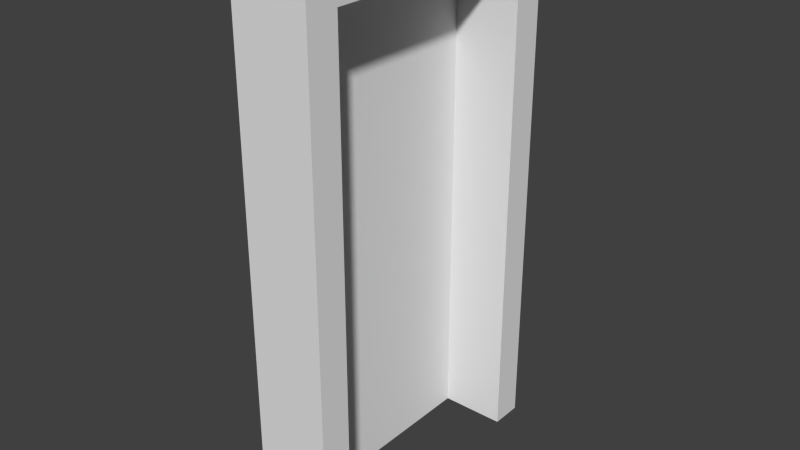 # Source: door_2.blend  (saved by Blender 2.74.0; exported with 4.5.12 LTS)
import bpy
from mathutils import Matrix  # noqa: F401  (used for matrix-valued properties, if any)

bpy.ops.wm.read_factory_settings(use_empty=True)
scene = bpy.context.scene
scene.name = 'Scene'

# ---- collections
col_collection_1 = bpy.data.collections.new('Collection 1'); scene.collection.children.link(col_collection_1)

# ---- materials (node trees are filled in below, after node groups)
mat_doormaterial = bpy.data.materials.new('doormaterial')
mat_doormaterial.alpha_threshold = 0.0
mat_doormaterial.use_transparent_shadow = False
mat_doormaterial.roughness = 0.5
mat_doorframe_material = bpy.data.materials.new('doorframe_material')
mat_doorframe_material.alpha_threshold = 0.0
mat_doorframe_material.use_transparent_shadow = False
mat_doorframe_material.roughness = 0.5

# ---- material node trees

# ---- world
world_world = bpy.data.worlds.new('World'); scene.world = world_world
world_world.color = (0.05088, 0.05088, 0.05088)
world_world.use_sun_shadow = False
world_world.sun_shadow_jitter_overblur = 0.0
world_world.cycles.sampling_method = 'MANUAL'
world_world.cycles.sample_map_resolution = 256

# ---- meshes
me_plane_003 = bpy.data.meshes.new('Plane.003')
me_plane_003.from_pydata([(0.04095, -5.496e-05, -0.9493), (0.04095, 1.95, -0.9494), (0.04095, 5.601e-08, 0.0007367), (0.04095, 1.95, 0.000621), (-4.779e-05, -5.497e-05, -0.9493), (-5.101e-05, 1.95, -0.9494), (-4.787e-05, 4.264e-08, 0.0007367), (-5.109e-05, 1.95, 0.000621)], [], [(0, 1, 3, 2), (6, 7, 5, 4), (0, 2, 6, 4), (1, 0, 4, 5), (3, 1, 5, 7), (2, 3, 7, 6)])
me_plane_003.materials.append(mat_doormaterial)
me_plane_003.use_remesh_preserve_volume = False
me_plane_003.use_remesh_preserve_attributes = False
me_plane_003.use_mirror_vertex_groups = False
me_plane_003.update()
me_cube = bpy.data.meshes.new('Cube')
me_cube.from_pydata([(-0.3822, 8.754e-07, 0.09996), (-0.3822, -3.029e-07, -0.025), (-0.3822, -6.545e-06, -0.9252), (-0.3822, 1.95, -0.9252), (-0.3822, 2.085, -1.052), (-0.3822, -8.099e-06, -1.052), (-0.3822, 2.085, 0.09994), (-0.3822, 1.95, -0.02502), (-0.08294, 2.085, 0.09994), (-0.08294, 5.742e-07, 0.09996), (-0.08294, 2.085, -1.052), (-0.08294, -6.113e-07, -1.052), (-0.08294, -6.04e-07, -0.025), (-0.08294, 1.95, -0.02502), (-0.08294, 1.95, -0.9252), (-0.08294, 9.422e-07, -0.9252)], [], [(3, 4, 5, 2), (0, 6, 4, 3, 7, 1), (8, 6, 0, 9), (8, 10, 4, 6), (4, 10, 11, 5), (9, 12, 13, 14, 10, 8), (14, 15, 11, 10), (14, 13, 7, 3), (15, 14, 3, 2), (13, 12, 1, 7), (11, 15, 2, 5), (0, 1, 12, 9)])
me_cube.materials.append(mat_doorframe_material)
me_cube.use_remesh_preserve_volume = False
me_cube.use_remesh_preserve_attributes = False
me_cube.use_mirror_vertex_groups = False
me_cube.update()

# ---- objects
ob_door = bpy.data.objects.new('Door', me_plane_003)
ob_frame = bpy.data.objects.new('Frame', me_cube)

# ---- transforms, parenting, visibility, modifiers, constraints
ob_door.location = (0.0007024, 0.02571, 0.0)
ob_door.rotation_euler = (1.571, -0.0, 0.0)
ob_door.scale = (1.0, 1.0, 0.9474)
ob_door.lineart.crease_threshold = 0.0
ob_frame.location = (0.3829, 0.0, 0.0)
ob_frame.rotation_euler = (1.571, -0.0, 0.0)
ob_frame.lineart.crease_threshold = 0.0

# ---- collection membership
col_collection_1.objects.link(ob_door)
col_collection_1.objects.link(ob_frame)

# ---- scene / render settings (as saved in the file)
scene.frame_start = 1; scene.frame_end = 30; scene.frame_set(0)
scene.render.engine = 'BLENDER_EEVEE_NEXT'
scene.render.resolution_percentage = 50
scene.render.dither_intensity = 0.0
scene.cycles.use_denoising = False
scene.cycles.samples = 10
scene.cycles.sampling_pattern = 'TABULATED_SOBOL'
scene.cycles.light_sampling_threshold = 0.0
scene.cycles.use_adaptive_sampling = False
scene.cycles.use_light_tree = False
scene.cycles.blur_glossy = 0.0
scene.cycles.pixel_filter_type = 'GAUSSIAN'
scene.cycles.sample_clamp_indirect = 0.0
scene.view_settings.view_transform = 'Standard'
bpy.context.view_layer.update()

# ---- added for rendering (the .blend has no active camera and no usable light): camera, sun
cam_auto = bpy.data.cameras.new('AutoCamera')
cam_auto.lens = 50.0
cam_auto.sensor_width = 36.0
cam_auto.clip_end = 1000.0
ob_auto_camera = bpy.data.objects.new('AutoCamera', cam_auto)
scene.collection.objects.link(ob_auto_camera)
ob_auto_camera.location = (2.37192, -2.19, 2.81997)
ob_auto_camera.rotation_euler = (1.09748, -7.21219e-08, 0.694738)
scene.camera = ob_auto_camera
light_auto_sun = bpy.data.lights.new('AutoSun', 'SUN')
light_auto_sun.energy = 3.0
light_auto_sun.angle = 0.0523599
ob_auto_sun = bpy.data.objects.new('AutoSun', light_auto_sun)
scene.collection.objects.link(ob_auto_sun)
ob_auto_sun.rotation_euler = (0.872665, 0.174533, 0.523599)
bpy.context.view_layer.update()
